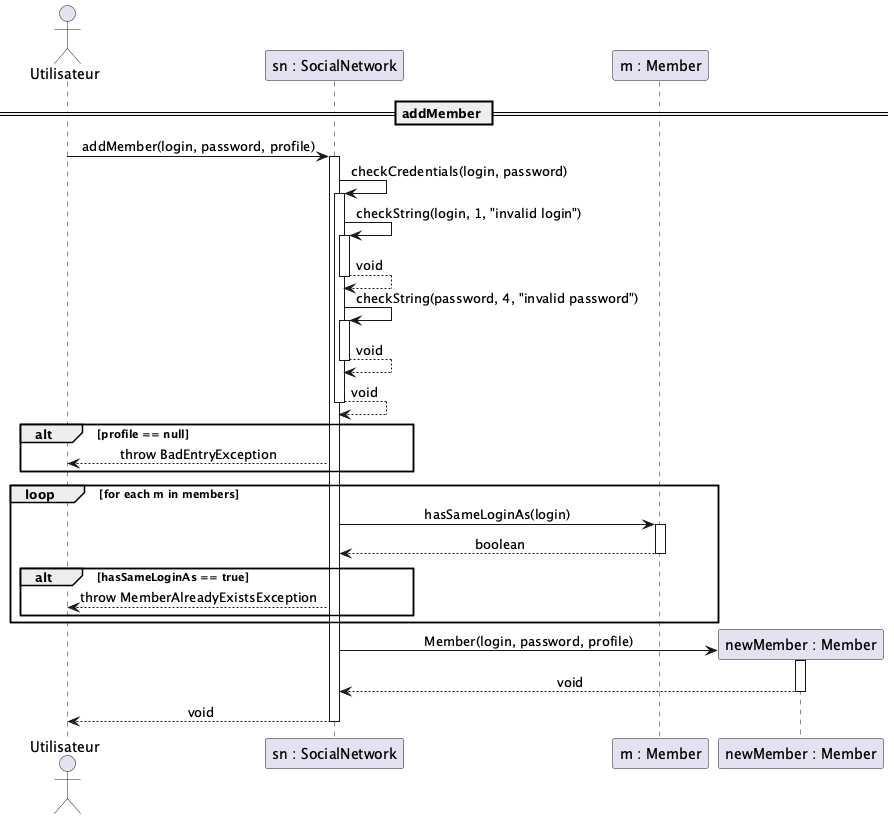

The diagram above was rendered by PlantUML. Its source (embedded in the PNG):
@startuml addMember

skinparam sequenceMessageAlign center
skinparam responseMessageBelowArrow true

' ============================================================
' Participants
' ============================================================
actor "Utilisateur" as user
participant "sn : SocialNetwork" as sn
participant "m : Member" as m

== addMember ==

user -> sn : addMember(login, password, profile)
activate sn

    ' --- Validation des credentials (auto-appels) ---
    sn -> sn : checkCredentials(login, password)
    activate sn
        sn -> sn : checkString(login, 1, "invalid login")
        activate sn
        sn --> sn : void
        deactivate sn

        sn -> sn : checkString(password, 4, "invalid password")
        activate sn
        sn --> sn : void
        deactivate sn
    sn --> sn : void
    deactivate sn

    ' --- Validation du profil ---
    alt profile == null
        sn --> user : throw BadEntryException
    end

    ' --- Vérification d'unicité du login ---
    loop for each m in members
        sn -> m : hasSameLoginAs(login)
        activate m
        m --> sn : boolean
        deactivate m

        alt hasSameLoginAs == true
            sn --> user : throw MemberAlreadyExistsException
        end
    end

    ' --- Création et enregistrement du membre ---
    create "newMember : Member" as newMember
    sn -> newMember : Member(login, password, profile)
    activate newMember
    newMember --> sn : void
    deactivate newMember

sn --> user : void
deactivate sn

@enduml